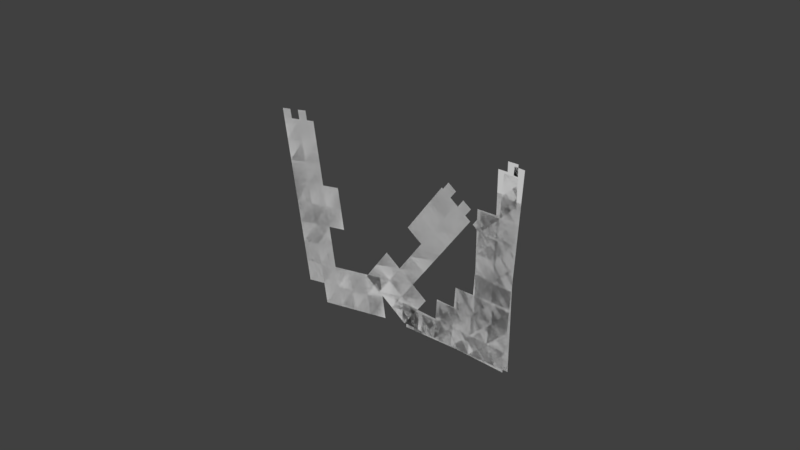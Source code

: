 # Source: CastleWall-Broken.blend  (saved by Blender 2.78.0; exported with 4.5.12 LTS)
import bpy
from mathutils import Matrix  # noqa: F401  (used for matrix-valued properties, if any)

bpy.ops.wm.read_factory_settings(use_empty=True)
scene = bpy.context.scene
scene.name = 'Scene'

# ---- collections
col_collection_1 = bpy.data.collections.new('Collection 1'); scene.collection.children.link(col_collection_1)

# ---- world
world_world = bpy.data.worlds.new('World'); scene.world = world_world
world_world.color = (0.05088, 0.05088, 0.05088)
world_world.use_sun_shadow = False
world_world.sun_shadow_jitter_overblur = 0.0
world_world.cycles.sampling_method = 'MANUAL'

# ---- meshes
me_plane_006 = bpy.data.meshes.new('Plane.006')
me_plane_006.from_pydata([(-10.82, -30.12, -2.452e-06), (-8.81, -30.12, -2.452e-06), (-8.81, -28.23, -2.535e-06), (-10.82, -28.23, -2.535e-06), (-3.444, -11.29, -2.498e-06), (-7.3, -11.29, -2.498e-06), (-3.444, -7.058, -2.489e-06), (-7.3, -7.058, -2.489e-06), (-11.16, -7.058, -2.489e-06), (-3.444, -2.822, -2.479e-06), (-7.3, -2.822, -2.479e-06), (-11.16, -2.822, -2.479e-06), (-3.444, 1.413, -2.47e-06), (-7.3, 1.413, -2.47e-06), (-11.16, 1.413, -2.47e-06), (-6.797, -30.12, -2.452e-06), (-4.785, -30.12, -2.452e-06), (-2.773, -30.12, -2.452e-06), (-0.7606, -30.12, -2.452e-06), (-0.7606, -28.23, -2.535e-06), (-2.773, -28.23, -2.535e-06), (-4.785, -28.23, -2.535e-06), (-6.797, -28.23, -2.535e-06), (-3.444, -28.23, -2.535e-06), (-7.3, -28.23, -2.535e-06), (-11.16, -28.23, -2.535e-06), (-3.444, -24.0, -2.525e-06), (-7.3, -24.0, -2.525e-06), (-11.16, -24.0, -2.525e-06), (-3.444, -19.76, -2.516e-06), (-7.3, -19.76, -2.516e-06), (-11.16, -19.76, -2.516e-06), (-3.444, -15.53, -2.507e-06), (-7.3, -15.53, -2.507e-06), (-11.16, -15.53, -2.507e-06), (-3.444, -11.29, -2.498e-06), (-7.3, -11.29, -2.498e-06), (0.4133, -7.058, -2.489e-06), (-3.444, -7.058, -2.489e-06), (0.4133, -2.822, -2.479e-06), (-3.444, -2.822, -2.479e-06), (0.4133, 1.413, -2.47e-06), (-3.444, 1.413, -2.47e-06), (-10.82, -30.12, -2.452e-06), (-8.81, -30.12, -2.452e-06), (-8.81, -28.23, -2.535e-06), (-10.82, -28.23, -2.535e-06), (-3.444, -11.29, -2.498e-06), (-7.3, -11.29, -2.498e-06), (-3.444, -7.058, -2.489e-06), (-7.3, -7.058, -2.489e-06), (-11.16, -7.058, -2.489e-06), (-3.444, -2.822, -2.479e-06), (-7.3, -2.822, -2.479e-06), (-11.16, -2.822, -2.479e-06), (-3.444, 1.413, -2.47e-06), (-7.3, 1.413, -2.47e-06), (-11.16, 1.413, -2.47e-06), (-6.797, -30.12, -2.452e-06), (-4.785, -30.12, -2.452e-06), (-2.773, -30.12, -2.452e-06), (-0.7606, -30.12, -2.452e-06), (-0.7606, -28.23, -2.535e-06), (-2.773, -28.23, -2.535e-06), (-4.785, -28.23, -2.535e-06), (-6.797, -28.23, -2.535e-06), (-3.444, -28.23, -2.535e-06), (-7.3, -28.23, -2.535e-06), (-11.16, -28.23, -2.535e-06), (-3.444, -24.0, -2.525e-06), (-7.3, -24.0, -2.525e-06), (-11.16, -24.0, -2.525e-06), (-3.444, -19.76, -2.516e-06), (-7.3, -19.76, -2.516e-06), (-11.16, -19.76, -2.516e-06), (-3.444, -15.53, -2.507e-06), (-7.3, -15.53, -2.507e-06), (-11.16, -15.53, -2.507e-06), (-3.444, -11.29, -2.498e-06), (-7.3, -11.29, -2.498e-06), (0.4133, -7.058, -2.489e-06), (-3.444, -7.058, -2.489e-06), (0.4133, -2.822, -2.479e-06), (-3.444, -2.822, -2.479e-06), (0.4133, 1.413, -2.47e-06), (-3.444, 1.413, -2.47e-06), (-44.93, -9.781, 2.769e-07), (-43.6, -8.453, 1.639e-07), (-43.51, -11.21, 1.732e-07), (-42.09, -12.63, 6.941e-08), (-40.67, -14.06, -3.435e-08), (-39.34, -12.73, -1.474e-07), (-40.76, -11.3, -4.36e-08), (-42.18, -9.878, 6.017e-08), (-19.59, 15.46, -3.066e-07), (-22.59, 12.47, -2.478e-07), (-25.59, 9.48, -1.89e-07), (-28.59, 6.492, -1.302e-07), (-31.59, 3.503, -7.134e-08), (-34.59, 0.5139, -1.252e-08), (-37.59, -2.475, 4.629e-08), (-40.59, -5.464, 1.051e-07), (-5.702, 7.517, -1.161e-06), (-8.424, 10.25, -9.621e-07), (-11.15, 12.98, -7.632e-07), (-13.87, 15.71, -5.643e-07), (-38.15, -13.92, -2.338e-07), (-40.87, -11.19, -3.495e-08), (-35.15, -10.93, -2.927e-07), (-37.87, -8.196, -9.377e-08), (-32.15, -7.94, -3.515e-07), (-34.87, -5.207, -1.526e-07), (-26.43, -7.684, -6.092e-07), (-29.15, -4.951, -4.103e-07), (-31.87, -2.219, -2.114e-07), (-23.43, -4.695, -6.68e-07), (-26.15, -1.962, -4.691e-07), (-28.87, 0.7702, -2.702e-07), (-20.43, -1.706, -7.268e-07), (-23.15, 1.026, -5.279e-07), (-25.87, 3.759, -3.29e-07), (-20.15, 4.015, -5.868e-07), (-22.87, 6.748, -3.879e-07), (-8.982, -1.194, -1.242e-06), (-11.7, 1.539, -1.043e-06), (-14.43, 4.271, -8.445e-07), (-17.15, 7.004, -6.456e-07), (-19.87, 9.737, -4.467e-07), (-5.981, 1.795, -1.301e-06), (-8.703, 4.528, -1.102e-06), (-11.42, 7.26, -9.033e-07), (-14.15, 9.993, -7.044e-07), (-16.87, 12.73, -5.055e-07), (-2.98, 4.784, -1.36e-06), (-5.702, 7.517, -1.161e-06), (-5.981, 1.795, -1.301e-06), (-8.703, 4.528, -1.102e-06), (-44.93, -9.781, 2.769e-07), (-43.6, -8.453, 1.639e-07), (-43.51, -11.21, 1.732e-07), (-42.09, -12.63, 6.941e-08), (-40.67, -14.06, -3.435e-08), (-39.34, -12.73, -1.474e-07), (-40.76, -11.3, -4.36e-08), (-42.18, -9.878, 6.017e-08), (-19.59, 15.46, -3.066e-07), (-22.59, 12.47, -2.478e-07), (-25.59, 9.48, -1.89e-07), (-28.59, 6.492, -1.302e-07), (-31.59, 3.503, -7.134e-08), (-34.59, 0.5139, -1.252e-08), (-37.59, -2.475, 4.629e-08), (-40.59, -5.464, 1.051e-07), (-5.702, 7.517, -1.161e-06), (-8.424, 10.25, -9.621e-07), (-11.15, 12.98, -7.632e-07), (-13.87, 15.71, -5.643e-07), (-38.15, -13.92, -2.338e-07), (-40.87, -11.19, -3.495e-08), (-35.15, -10.93, -2.927e-07), (-37.87, -8.196, -9.377e-08), (-32.15, -7.94, -3.515e-07), (-34.87, -5.207, -1.526e-07), (-26.43, -7.684, -6.092e-07), (-29.15, -4.951, -4.103e-07), (-31.87, -2.219, -2.114e-07), (-23.43, -4.695, -6.68e-07), (-26.15, -1.962, -4.691e-07), (-28.87, 0.7702, -2.702e-07), (-20.43, -1.706, -7.268e-07), (-23.15, 1.026, -5.279e-07), (-25.87, 3.759, -3.29e-07), (-20.15, 4.015, -5.868e-07), (-22.87, 6.748, -3.879e-07), (-8.982, -1.194, -1.242e-06), (-11.7, 1.539, -1.043e-06), (-14.43, 4.271, -8.445e-07), (-17.15, 7.004, -6.456e-07), (-19.87, 9.737, -4.467e-07), (-5.981, 1.795, -1.301e-06), (-8.703, 4.528, -1.102e-06), (-11.42, 7.26, -9.033e-07), (-14.15, 9.993, -7.044e-07), (-16.87, 12.73, -5.055e-07), (-2.98, 4.784, -1.36e-06), (-5.702, 7.517, -1.161e-06), (-5.981, 1.795, -1.301e-06), (-8.703, 4.528, -1.102e-06), (-2.794, -42.77, -1.209e-06), (-0.2865, -39.36, -1.236e-06), (2.221, -35.94, -1.263e-06), (4.728, -32.53, -1.29e-06), (-5.902, -40.49, -1.11e-06), (-3.395, -37.07, -1.136e-06), (-0.8879, -33.66, -1.163e-06), (-3.996, -31.38, -1.063e-06), (1.619, -30.25, -1.19e-06), (-1.489, -27.96, -1.09e-06), (4.126, -26.83, -1.216e-06), (1.018, -24.55, -1.117e-06), (19.77, -12.05, -1.45e-06), (4.728, -32.53, -1.29e-06), (7.235, -29.12, -1.316e-06), (9.742, -25.7, -1.343e-06), (12.25, -22.29, -1.37e-06), (14.76, -18.88, -1.396e-06), (17.26, -15.46, -1.423e-06), (16.66, -9.766, -1.35e-06), (13.55, -7.483, -1.25e-06), (10.44, -5.2, -1.15e-06), (7.336, -2.917, -1.051e-06), (4.228, -0.634, -9.509e-07), (1.119, 1.649, -8.511e-07), (1.619, -30.25, -1.19e-06), (4.126, -26.83, -1.216e-06), (1.018, -24.55, -1.117e-06), (6.633, -23.42, -1.243e-06), (3.525, -21.14, -1.143e-06), (9.141, -20.01, -1.27e-06), (6.032, -17.72, -1.17e-06), (2.924, -15.44, -1.07e-06), (11.65, -16.59, -1.297e-06), (8.539, -14.31, -1.197e-06), (5.431, -12.03, -1.097e-06), (2.322, -9.744, -9.972e-07), (14.15, -13.18, -1.323e-06), (11.05, -10.9, -1.224e-06), (7.938, -8.614, -1.124e-06), (4.829, -6.331, -1.024e-06), (1.721, -4.048, -9.241e-07), (-1.388, -1.764, -8.243e-07), (-3.908, -44.29, -1.111e-06), (-2.794, -42.77, -1.209e-06), (-5.53, -43.1, -1.059e-06), (-4.415, -41.58, -1.157e-06), (-0.2865, -39.36, -1.236e-06), (2.221, -35.94, -1.263e-06), (4.728, -32.53, -1.29e-06), (-3.395, -37.07, -1.136e-06), (-0.8878, -33.66, -1.163e-06), (-3.996, -31.38, -1.063e-06), (1.619, -30.25, -1.19e-06), (-1.489, -27.96, -1.09e-06), (4.126, -26.83, -1.216e-06), (1.018, -24.55, -1.117e-06), (19.77, -12.05, -1.45e-06), (4.728, -32.53, -1.29e-06), (7.235, -29.12, -1.316e-06), (9.742, -25.7, -1.343e-06), (12.25, -22.29, -1.37e-06), (14.76, -18.88, -1.396e-06), (17.26, -15.46, -1.423e-06), (16.66, -9.766, -1.35e-06), (13.55, -7.483, -1.25e-06), (10.44, -5.2, -1.15e-06), (7.336, -2.917, -1.051e-06), (4.228, -0.634, -9.509e-07), (1.119, 1.649, -8.511e-07), (1.619, -30.25, -1.19e-06), (4.126, -26.83, -1.216e-06), (1.018, -24.55, -1.117e-06), (6.633, -23.42, -1.243e-06), (3.525, -21.14, -1.143e-06), (9.141, -20.01, -1.27e-06), (6.032, -17.72, -1.17e-06), (2.924, -15.44, -1.07e-06), (11.65, -16.59, -1.297e-06), (8.539, -14.31, -1.197e-06), (5.431, -12.03, -1.097e-06), (2.322, -9.744, -9.972e-07), (14.15, -13.18, -1.323e-06), (11.05, -10.9, -1.224e-06), (7.938, -8.614, -1.124e-06), (4.829, -6.331, -1.024e-06), (1.721, -4.048, -9.241e-07), (-1.388, -1.764, -8.243e-07), (-1.453, -42.93, -1.251e-06), (0.8473, -39.37, -1.272e-06), (3.148, -35.82, -1.292e-06), (5.448, -32.26, -1.313e-06), (-4.691, -40.83, -1.16e-06), (-2.391, -37.28, -1.18e-06), (-0.09062, -33.72, -1.201e-06), (-3.329, -31.63, -1.109e-06), (2.21, -30.17, -1.221e-06), (-1.029, -28.07, -1.13e-06), (4.51, -26.61, -1.242e-06), (1.272, -24.51, -1.15e-06), (19.25, -10.92, -1.436e-06), (5.448, -32.26, -1.313e-06), (7.749, -28.7, -1.333e-06), (10.05, -25.15, -1.354e-06), (12.35, -21.59, -1.374e-06), (14.65, -18.04, -1.395e-06), (16.95, -14.48, -1.415e-06), (16.01, -8.829, -1.344e-06), (12.77, -6.734, -1.253e-06), (9.536, -4.639, -1.161e-06), (6.297, -2.544, -1.07e-06), (3.059, -0.4493, -9.78e-07), (-0.1794, 1.645, -8.865e-07), (2.21, -30.17, -1.221e-06), (4.51, -26.61, -1.242e-06), (1.272, -24.51, -1.15e-06), (6.811, -23.05, -1.262e-06), (3.572, -20.96, -1.171e-06), (9.111, -19.5, -1.283e-06), (5.873, -17.4, -1.191e-06), (2.634, -15.31, -1.1e-06), (11.41, -15.94, -1.303e-06), (8.173, -13.85, -1.212e-06), (4.935, -11.75, -1.12e-06), (1.696, -9.656, -1.029e-06), (13.71, -12.38, -1.324e-06), (10.47, -10.29, -1.232e-06), (7.235, -8.195, -1.141e-06), (3.997, -6.1, -1.049e-06), (0.7585, -4.005, -9.575e-07), (-2.48, -1.911, -8.66e-07), (-2.476, -44.51, -1.155e-06), (-1.453, -42.93, -1.251e-06), (-4.165, -43.42, -1.108e-06), (-3.143, -41.84, -1.204e-06), (0.8473, -39.37, -1.272e-06), (3.148, -35.82, -1.292e-06), (5.448, -32.26, -1.313e-06), (-2.391, -37.28, -1.18e-06), (-0.09061, -33.72, -1.201e-06), (-3.329, -31.63, -1.109e-06), (2.21, -30.17, -1.221e-06), (-1.029, -28.07, -1.13e-06), (4.51, -26.61, -1.242e-06), (1.272, -24.51, -1.15e-06), (19.25, -10.92, -1.436e-06), (5.448, -32.26, -1.313e-06), (7.749, -28.7, -1.333e-06), (10.05, -25.15, -1.354e-06), (12.35, -21.59, -1.374e-06), (14.65, -18.04, -1.395e-06), (16.95, -14.48, -1.415e-06), (16.01, -8.829, -1.344e-06), (12.77, -6.734, -1.253e-06), (9.536, -4.639, -1.161e-06), (6.297, -2.544, -1.07e-06), (3.059, -0.4493, -9.78e-07), (-0.1794, 1.645, -8.865e-07), (2.21, -30.17, -1.221e-06), (4.51, -26.61, -1.242e-06), (1.272, -24.51, -1.15e-06), (6.811, -23.05, -1.262e-06), (3.572, -20.96, -1.171e-06), (9.111, -19.5, -1.283e-06), (5.873, -17.4, -1.191e-06), (2.634, -15.31, -1.1e-06), (11.41, -15.94, -1.303e-06), (8.173, -13.85, -1.212e-06), (4.935, -11.75, -1.12e-06), (1.696, -9.656, -1.029e-06), (13.71, -12.38, -1.324e-06), (10.47, -10.29, -1.232e-06), (7.235, -8.195, -1.141e-06), (3.997, -6.1, -1.049e-06), (0.7585, -4.005, -9.575e-07), (-2.48, -1.911, -8.66e-07)], [], [(0, 1, 2, 3), (9, 12, 13, 10), (10, 13, 14, 11), (6, 9, 10, 7), (7, 10, 11, 8), (4, 6, 7, 5), (15, 16, 21, 22), (17, 18, 19, 20), (39, 41, 42, 40), (37, 39, 40, 38), (32, 35, 36, 33), (29, 32, 33, 30), (30, 33, 34, 31), (26, 29, 30, 27), (27, 30, 31, 28), (23, 26, 27, 24), (24, 27, 28, 25), (43, 44, 45, 46), (52, 55, 56, 53), (53, 56, 57, 54), (49, 52, 53, 50), (50, 53, 54, 51), (47, 49, 50, 48), (58, 59, 64, 65), (60, 61, 62, 63), (82, 84, 85, 83), (80, 82, 83, 81), (75, 78, 79, 76), (72, 75, 76, 73), (73, 76, 77, 74), (69, 72, 73, 70), (70, 73, 74, 71), (66, 69, 70, 67), (67, 70, 71, 68), (86, 88, 93, 87), (89, 90, 91, 92), (107, 109, 101, 87), (109, 111, 100, 101), (111, 114, 99, 100), (114, 117, 98, 99), (117, 120, 97, 98), (120, 122, 96, 97), (122, 127, 95, 96), (127, 132, 94, 95), (123, 128, 129, 124), (124, 129, 130, 125), (125, 130, 131, 126), (126, 131, 132, 127), (121, 126, 127, 122), (119, 121, 122, 120), (115, 118, 119, 116), (116, 119, 120, 117), (112, 115, 116, 113), (113, 116, 117, 114), (110, 113, 114, 111), (108, 110, 111, 109), (106, 108, 109, 107), (129, 102, 103, 130), (130, 103, 104, 131), (131, 104, 105, 132), (135, 133, 134, 136), (137, 139, 144, 138), (140, 141, 142, 143), (158, 160, 152, 138), (160, 162, 151, 152), (162, 165, 150, 151), (165, 168, 149, 150), (168, 171, 148, 149), (171, 173, 147, 148), (173, 178, 146, 147), (178, 183, 145, 146), (174, 179, 180, 175), (175, 180, 181, 176), (176, 181, 182, 177), (177, 182, 183, 178), (172, 177, 178, 173), (170, 172, 173, 171), (166, 169, 170, 167), (167, 170, 171, 168), (163, 166, 167, 164), (164, 167, 168, 165), (161, 164, 165, 162), (159, 161, 162, 160), (157, 159, 160, 158), (180, 153, 154, 181), (181, 154, 155, 182), (182, 155, 156, 183), (186, 184, 185, 187), (196, 198, 199, 197), (190, 191, 196, 194), (194, 196, 197, 195), (189, 190, 194, 193), (188, 189, 193, 192), (205, 206, 225, 221), (221, 225, 226, 222), (222, 226, 227, 223), (223, 227, 228, 224), (204, 205, 221, 218), (218, 221, 222, 219), (219, 222, 223, 220), (203, 204, 218, 216), (216, 218, 219, 217), (202, 203, 216, 214), (214, 216, 217, 215), (201, 202, 214, 213), (206, 200, 207, 225), (225, 207, 208, 226), (226, 208, 209, 227), (227, 209, 210, 228), (228, 210, 211, 229), (229, 211, 212, 230), (233, 231, 232, 234), (241, 243, 244, 242), (236, 237, 241, 239), (239, 241, 242, 240), (235, 236, 239, 238), (250, 251, 270, 266), (266, 270, 271, 267), (267, 271, 272, 268), (268, 272, 273, 269), (249, 250, 266, 263), (263, 266, 267, 264), (264, 267, 268, 265), (248, 249, 263, 261), (261, 263, 264, 262), (247, 248, 261, 259), (259, 261, 262, 260), (246, 247, 259, 258), (251, 245, 252, 270), (270, 252, 253, 271), (271, 253, 254, 272), (272, 254, 255, 273), (273, 255, 256, 274), (274, 256, 257, 275), (284, 286, 287, 285), (278, 279, 284, 282), (282, 284, 285, 283), (277, 278, 282, 281), (276, 277, 281, 280), (293, 294, 313, 309), (309, 313, 314, 310), (310, 314, 315, 311), (311, 315, 316, 312), (292, 293, 309, 306), (306, 309, 310, 307), (307, 310, 311, 308), (291, 292, 306, 304), (304, 306, 307, 305), (290, 291, 304, 302), (302, 304, 305, 303), (289, 290, 302, 301), (294, 288, 295, 313), (313, 295, 296, 314), (314, 296, 297, 315), (315, 297, 298, 316), (316, 298, 299, 317), (317, 299, 300, 318), (321, 319, 320, 322), (329, 331, 332, 330), (324, 325, 329, 327), (327, 329, 330, 328), (323, 324, 327, 326), (338, 339, 358, 354), (354, 358, 359, 355), (355, 359, 360, 356), (356, 360, 361, 357), (337, 338, 354, 351), (351, 354, 355, 352), (352, 355, 356, 353), (336, 337, 351, 349), (349, 351, 352, 350), (335, 336, 349, 347), (347, 349, 350, 348), (334, 335, 347, 346), (339, 333, 340, 358), (358, 340, 341, 359), (359, 341, 342, 360), (360, 342, 343, 361), (361, 343, 344, 362), (362, 344, 345, 363)])
me_plane_006.use_remesh_preserve_volume = False
me_plane_006.use_remesh_preserve_attributes = False
me_plane_006.use_mirror_vertex_groups = False
me_plane_006.update()

# ---- objects
ob_plane_003 = bpy.data.objects.new('Plane.003', me_plane_006)

# ---- transforms, parenting, visibility, modifiers, constraints
ob_plane_003.location = (-4.768e-07, 4.547e-13, -3.815e-06)
ob_plane_003.rotation_euler = (-1.571, 0.6335, 0.0)
ob_plane_003.lineart.crease_threshold = 0.0

# ---- collection membership
col_collection_1.objects.link(ob_plane_003)

# ---- scene / render settings (as saved in the file)
scene.frame_start = 1; scene.frame_end = 250; scene.frame_set(1)
scene.render.engine = 'BLENDER_EEVEE_NEXT'
scene.render.resolution_percentage = 50
scene.render.dither_intensity = 0.0
scene.cycles.use_denoising = False
scene.cycles.samples = 128
scene.cycles.sampling_pattern = 'TABULATED_SOBOL'
scene.cycles.light_sampling_threshold = 0.0
scene.cycles.use_adaptive_sampling = False
scene.cycles.use_light_tree = False
scene.cycles.blur_glossy = 0.0
scene.cycles.sample_clamp_indirect = 0.0
scene.view_settings.view_transform = 'Standard'
bpy.context.view_layer.update()

# ---- added for rendering (the .blend has no active camera and no usable light): camera, sun
cam_auto = bpy.data.cameras.new('AutoCamera')
cam_auto.lens = 50.0
cam_auto.sensor_width = 36.0
cam_auto.clip_end = 2005.12
ob_auto_camera = bpy.data.objects.new('AutoCamera', cam_auto)
scene.collection.objects.link(ob_auto_camera)
ob_auto_camera.location = (112.636, -137.103, 110.452)
ob_auto_camera.rotation_euler = (1.09748, -7.21219e-08, 0.694738)
scene.camera = ob_auto_camera
light_auto_sun = bpy.data.lights.new('AutoSun', 'SUN')
light_auto_sun.energy = 3.0
light_auto_sun.angle = 0.0523599
ob_auto_sun = bpy.data.objects.new('AutoSun', light_auto_sun)
scene.collection.objects.link(ob_auto_sun)
ob_auto_sun.rotation_euler = (0.872665, 0.174533, 0.523599)
bpy.context.view_layer.update()
